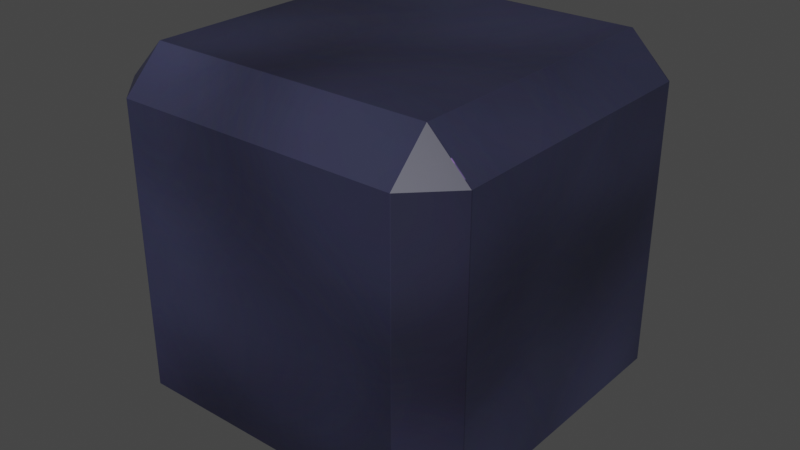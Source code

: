 # Source: Cubo.blend  (saved by Blender 2.80.75; exported with 4.5.12 LTS)
import bpy
from mathutils import Matrix  # noqa: F401  (used for matrix-valued properties, if any)

bpy.ops.wm.read_factory_settings(use_empty=True)
scene = bpy.context.scene
scene.name = 'Scene'

# ---- collections
col_collection = bpy.data.collections.new('Collection'); scene.collection.children.link(col_collection)

# ---- images (referenced by path relative to the original .blend; pixels are not part of the script)
import os
ASSET_DIR = os.environ.get("B2B_ASSET_DIR", "")  # directory of the original .blend (textures are referenced by path, not embedded)
HERE = os.path.dirname(os.path.abspath(__file__))  # packed textures are extracted next to this script under _unpacked/

def load_image(name, relpath, width, height, colorspace="sRGB"):
    """Load a texture the original file referenced (path relative to the .blend, or extracted next to this script)."""
    p = next((c for c in (os.path.join(HERE, relpath), os.path.join(ASSET_DIR, relpath)) if relpath and os.path.exists(c)), "")
    if p:
        img = bpy.data.images.load(p, check_existing=True)
        img.name = name
    else:  # same state as the original file: an image datablock whose file is absent (Cycles renders it pink)
        img = bpy.data.images.new(name, width, height)
        img.source = "FILE"
        img.filepath = "//" + (relpath or name)
    img.colorspace_settings.name = colorspace
    return img
img_textura = load_image('Textura', '_unpacked/torres_e_inimigos.15544e9d.png', 2048, 2048, 'sRGB')

# ---- materials (node trees are filled in below, after node groups)
mat_inimigos = bpy.data.materials.new('Inimigos')
mat_inimigos.use_transparent_shadow = False

# ---- material node trees
mat_inimigos.use_nodes = True; mat_inimigos.node_tree.nodes.clear()
_N = mat_inimigos.node_tree.nodes; _L = mat_inimigos.node_tree.links
n0 = _N.new('ShaderNodeOutputMaterial'); n0.name = 'Material Output'; n0.location = (300, 300)
n1 = _N.new('ShaderNodeBsdfPrincipled'); n1.name = 'Principled BSDF'; n1.location = (10, 300)
n1.distribution = 'GGX'
n1.subsurface_method = 'BURLEY'
n1.inputs[3].default_value = 1.45
n1.inputs[27].default_value = (0.0, 0.0, 0.0, 1.0)
n1.inputs[28].default_value = 1.0
n2 = _N.new('ShaderNodeTexImage'); n2.name = 'Image Texture'; n2.location = (-326, 283)
n2.image = img_textura
_L.new(n1.outputs[0], n0.inputs[0])
_L.new(n2.outputs[0], n1.inputs[0])
n0.is_active_output = True

# ---- world
world_world = bpy.data.worlds.new('World'); scene.world = world_world
world_world.use_nodes = True; world_world.node_tree.nodes.clear()
_N = world_world.node_tree.nodes; _L = world_world.node_tree.links
n0 = _N.new('ShaderNodeOutputWorld'); n0.name = 'World Output'; n0.location = (300, 300)
n1 = _N.new('ShaderNodeBackground'); n1.name = 'Background'; n1.location = (10, 300)
n1.inputs[0].default_value = (0.05088, 0.05088, 0.05088, 1.0)
_L.new(n1.outputs[0], n0.inputs[0])
n0.is_active_output = True
world_world.color = (0.05088, 0.05088, 0.05088)
world_world.use_sun_shadow = False
world_world.sun_shadow_jitter_overblur = 0.0

# ---- meshes
me_inimigos_001 = bpy.data.meshes.new('Inimigos.001')
me_inimigos_001.from_pydata([(-0.7813, 2.911, -1.027), (-0.7813, 2.693, -0.8088), (-1.0, 2.911, -0.8088), (-0.7813, 2.693, 0.7538), (-0.7813, 2.911, 0.9725), (-1.0, 2.911, 0.7538), (-0.7813, 4.474, -1.027), (-1.0, 4.474, -0.8088), (-0.7813, 4.693, -0.8088), (-0.7813, 4.474, 0.9725), (-0.7813, 4.693, 0.7538), (-1.0, 4.474, 0.7538), (0.7813, 2.911, -1.027), (1.0, 2.911, -0.8088), (0.7813, 2.693, -0.8088), (0.7813, 2.911, 0.9725), (0.7813, 2.693, 0.7538), (1.0, 2.911, 0.7538), (0.7813, 4.474, -1.027), (0.7813, 4.693, -0.8088), (1.0, 4.474, -0.8088), (0.7813, 4.474, 0.9725), (1.0, 4.474, 0.7538), (0.7813, 4.693, 0.7538)], [], [(14, 16, 3, 1), (20, 22, 17, 13), (21, 9, 4, 15), (2, 5, 11, 7), (8, 10, 23, 19), (0, 1, 2), (3, 4, 5), (6, 7, 8), (9, 10, 11), (12, 13, 14), (15, 16, 17), (18, 19, 20), (21, 22, 23), (6, 0, 2, 7), (1, 3, 5, 2), (4, 9, 11, 5), (10, 8, 7, 11), (18, 6, 8, 19), (9, 21, 23, 10), (22, 20, 19, 23), (12, 18, 20, 13), (21, 15, 17, 22), (16, 14, 13, 17), (0, 12, 14, 1), (15, 4, 3, 16), (6, 18, 12, 0)])
_uv = me_inimigos_001.uv_layers.new(name='UVMap')
_uv.uv.foreach_set('vector', [0.8063, 0.7517, 0.8063, 0.663, 0.8951, 0.663, 0.8951, 0.7517, 0.6927, 0.7517, 0.6927, 0.663, 0.7815, 0.663, 0.7815, 0.7517, 0.6927, 0.6381, 0.6927, 0.5493, 0.7815, 0.5493, 0.7815, 0.6381, 0.4655, 0.7517, 0.4655, 0.663, 0.5543, 0.663, 0.5543, 0.7517, 0.5791, 0.7517, 0.5791, 0.663, 0.6679, 0.663, 0.6679, 0.7517, 0.7815, 0.8653, 0.7939, 0.8653, 0.7815, 0.8777, 0.8951, 0.663, 0.8951, 0.6505, 0.9075, 0.663, 0.6927, 0.8653, 0.6927, 0.8777, 0.6803, 0.8653, 0.6927, 0.5493, 0.6803, 0.5493, 0.6927, 0.5369, 0.7815, 0.7766, 0.7815, 0.7641, 0.7939, 0.7766, 0.7815, 0.6381, 0.7939, 0.6381, 0.7815, 0.6505, 0.6927, 0.7766, 0.6803, 0.7766, 0.6927, 0.7641, 0.6927, 0.6381, 0.6927, 0.6505, 0.6803, 0.6381, 0.6927, 0.8653, 0.7815, 0.8653, 0.7815, 0.8777, 0.6927, 0.8777, 0.8951, 0.7517, 0.8951, 0.663, 0.9075, 0.663, 0.9075, 0.7517, 0.7815, 0.5493, 0.6927, 0.5493, 0.6927, 0.5369, 0.7815, 0.5369, 0.5791, 0.663, 0.5791, 0.7517, 0.5543, 0.7517, 0.5543, 0.663, 0.6927, 0.7766, 0.6927, 0.8653, 0.6803, 0.8653, 0.6803, 0.7766, 0.6927, 0.5493, 0.6927, 0.6381, 0.6803, 0.6381, 0.6803, 0.5493, 0.6927, 0.663, 0.6927, 0.7517, 0.6679, 0.7517, 0.6679, 0.663, 0.7815, 0.7766, 0.6927, 0.7766, 0.6927, 0.7517, 0.7815, 0.7517, 0.6927, 0.6381, 0.7815, 0.6381, 0.7815, 0.663, 0.6927, 0.663, 0.8063, 0.663, 0.8063, 0.7517, 0.7815, 0.7517, 0.7815, 0.663, 0.7815, 0.8653, 0.7815, 0.7766, 0.7939, 0.7766, 0.7939, 0.8653, 0.7815, 0.6381, 0.7815, 0.5493, 0.7939, 0.5493, 0.7939, 0.6381, 0.6927, 0.8653, 0.6927, 0.7766, 0.7815, 0.7766, 0.7815, 0.8653])
me_inimigos_001.materials.append(mat_inimigos)
me_inimigos_001.use_remesh_preserve_volume = False
me_inimigos_001.use_remesh_preserve_attributes = False
me_inimigos_001.use_mirror_vertex_groups = False
me_inimigos_001.use_paint_bone_selection = False
me_inimigos_001.use_paint_mask = True
me_inimigos_001.update()

# ---- objects
ob_inimigos_001 = bpy.data.objects.new('Inimigos.001', me_inimigos_001)

# ---- transforms, parenting, visibility, modifiers, constraints
ob_inimigos_001.location = (0.0, 12.46, 1.027)
ob_inimigos_001.lineart.crease_threshold = 0.0

# ---- collection membership
col_collection.objects.link(ob_inimigos_001)

# ---- scene / render settings (as saved in the file)
scene.frame_start = 1; scene.frame_end = 250; scene.frame_set(1)
scene.render.engine = 'BLENDER_EEVEE_NEXT'
scene.cycles.use_denoising = False
scene.cycles.samples = 128
scene.cycles.sampling_pattern = 'TABULATED_SOBOL'
scene.cycles.use_adaptive_sampling = False
scene.cycles.use_light_tree = False
scene.view_settings.view_transform = 'Filmic'
bpy.context.view_layer.update()

# ---- added for rendering (the .blend has no active camera and no usable light): camera, sun
cam_auto = bpy.data.cameras.new('AutoCamera')
cam_auto.lens = 50.0
cam_auto.sensor_width = 36.0
cam_auto.clip_end = 1000.0
ob_auto_camera = bpy.data.objects.new('AutoCamera', cam_auto)
scene.collection.objects.link(ob_auto_camera)
ob_auto_camera.location = (3.20507, 12.3045, 3.56406)
ob_auto_camera.rotation_euler = (1.09748, -7.21219e-08, 0.694738)
scene.camera = ob_auto_camera
light_auto_sun = bpy.data.lights.new('AutoSun', 'SUN')
light_auto_sun.energy = 3.0
light_auto_sun.angle = 0.0523599
ob_auto_sun = bpy.data.objects.new('AutoSun', light_auto_sun)
scene.collection.objects.link(ob_auto_sun)
ob_auto_sun.rotation_euler = (0.872665, 0.174533, 0.523599)
bpy.context.view_layer.update()
